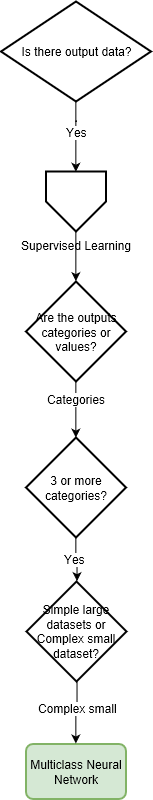

The diagram above was exported from draw.io. Its source (the exported page's mxGraphModel, read from the mxfile embedded in the PNG):
<mxGraphModel grid="1" shadow="0" math="0" pageHeight="1486" pageWidth="1654" pageScale="1" page="1" fold="1" arrows="1" connect="1" tooltips="1" guides="1" gridSize="10" dy="588" dx="-572">
  <root>
    <mxCell id="T3nYKLK2WN6HiN1Io8un-0" />
    <mxCell id="T3nYKLK2WN6HiN1Io8un-1" parent="T3nYKLK2WN6HiN1Io8un-0" />
    <mxCell id="4dVxomZb1v_nR0lmPIRa-0" parent="T3nYKLK2WN6HiN1Io8un-1" edge="1" target="4dVxomZb1v_nR0lmPIRa-4" source="4dVxomZb1v_nR0lmPIRa-1" style="edgeStyle=orthogonalEdgeStyle;rounded=0;html=1;exitX=0.5;exitY=1;entryX=0.5;entryY=0;entryPerimeter=0;jettySize=auto;orthogonalLoop=1;">
      <mxGeometry as="geometry" relative="1" />
    </mxCell>
    <mxCell id="4dVxomZb1v_nR0lmPIRa-1" value="Supervised Learning&lt;br&gt;" parent="T3nYKLK2WN6HiN1Io8un-1" style="verticalLabelPosition=bottom;verticalAlign=top;html=1;strokeWidth=2;shape=offPageConnector;rounded=0;size=0.5;" vertex="1">
      <mxGeometry as="geometry" y="220" x="1924.5" height="60" width="60" />
    </mxCell>
    <mxCell id="4dVxomZb1v_nR0lmPIRa-2" parent="T3nYKLK2WN6HiN1Io8un-1" edge="1" target="uCmFS15qCBeffY5MsLSU-14" source="4dVxomZb1v_nR0lmPIRa-4" style="edgeStyle=orthogonalEdgeStyle;rounded=0;html=1;exitX=0.5;exitY=1;exitPerimeter=0;entryX=0.5;entryY=0;jettySize=auto;orthogonalLoop=1;exitDx=0;exitDy=0;entryDx=0;entryDy=0;entryPerimeter=0;">
      <mxGeometry as="geometry" relative="1">
        <Array as="points" />
      </mxGeometry>
    </mxCell>
    <mxCell id="4dVxomZb1v_nR0lmPIRa-4" value="&lt;span&gt;Are the outputs categories or values?&lt;/span&gt;" parent="T3nYKLK2WN6HiN1Io8un-1" style="strokeWidth=2;html=1;shape=mxgraph.flowchart.decision;whiteSpace=wrap;fillColor=#ffffff;strokeColor=#000000;" vertex="1">
      <mxGeometry as="geometry" y="330" x="1904.5" height="100" width="100" />
    </mxCell>
    <mxCell id="4dVxomZb1v_nR0lmPIRa-6" parent="T3nYKLK2WN6HiN1Io8un-1" edge="1" target="4dVxomZb1v_nR0lmPIRa-1" source="4dVxomZb1v_nR0lmPIRa-7" style="edgeStyle=orthogonalEdgeStyle;rounded=0;html=1;exitX=0.5;exitY=1;exitPerimeter=0;jettySize=auto;orthogonalLoop=1;entryX=0.5;entryY=0;entryDx=0;entryDy=0;">
      <mxGeometry as="geometry" relative="1">
        <mxPoint as="targetPoint" y="105" x="1687.5" />
        <Array as="points">
          <mxPoint y="170" x="1955" />
          <mxPoint y="170" x="1955" />
        </Array>
      </mxGeometry>
    </mxCell>
    <mxCell id="4dVxomZb1v_nR0lmPIRa-7" value="Is there output data?" parent="T3nYKLK2WN6HiN1Io8un-1" style="strokeWidth=2;html=1;shape=mxgraph.flowchart.decision;whiteSpace=wrap;" vertex="1">
      <mxGeometry as="geometry" y="50" x="1879.5" height="100" width="150" />
    </mxCell>
    <mxCell id="4dVxomZb1v_nR0lmPIRa-8" value="Yes&lt;br&gt;" parent="T3nYKLK2WN6HiN1Io8un-1" style="text;html=1;resizable=0;points=[];align=center;verticalAlign=middle;labelBackgroundColor=#ffffff;" vertex="1" connectable="0">
      <mxGeometry as="geometry" y="190" x="1986.5">
        <mxPoint as="offset" y="-10" x="-31.5" />
      </mxGeometry>
    </mxCell>
    <mxCell id="uCmFS15qCBeffY5MsLSU-10" parent="T3nYKLK2WN6HiN1Io8un-1" edge="1" target="uSKcgR9CUjtYY8bowWdy-0" source="uCmFS15qCBeffY5MsLSU-14" style="edgeStyle=orthogonalEdgeStyle;rounded=0;html=1;exitX=0.5;exitY=1;exitPerimeter=0;entryX=0.5;entryY=0;jettySize=auto;orthogonalLoop=1;entryDx=0;entryDy=0;entryPerimeter=0;">
      <mxGeometry as="geometry" relative="1" />
    </mxCell>
    <mxCell id="uCmFS15qCBeffY5MsLSU-11" value="&lt;span&gt;Yes&lt;/span&gt;&lt;br&gt;" parent="uCmFS15qCBeffY5MsLSU-10" style="text;html=1;resizable=0;points=[];align=center;verticalAlign=middle;labelBackgroundColor=#ffffff;" vertex="1" connectable="0">
      <mxGeometry as="geometry" relative="1" y="3" x="-0.0333">
        <mxPoint as="offset" x="-4" />
      </mxGeometry>
    </mxCell>
    <mxCell id="uCmFS15qCBeffY5MsLSU-14" value="&lt;span&gt;3 or more categories?&lt;/span&gt;" parent="T3nYKLK2WN6HiN1Io8un-1" style="strokeWidth=2;html=1;shape=mxgraph.flowchart.decision;whiteSpace=wrap;" vertex="1">
      <mxGeometry as="geometry" y="486" x="1904.5" height="100" width="100" />
    </mxCell>
    <mxCell id="uCmFS15qCBeffY5MsLSU-15" value="&lt;span&gt;Multiclass Neural Network&lt;/span&gt;&lt;br&gt;" parent="T3nYKLK2WN6HiN1Io8un-1" style="rounded=1;whiteSpace=wrap;html=1;absoluteArcSize=1;arcSize=14;strokeWidth=2;fillColor=#d5e8d4;strokeColor=#82b366;" vertex="1">
      <mxGeometry as="geometry" y="792.5" x="1904.5" height="55" width="100" />
    </mxCell>
    <mxCell id="uCmFS15qCBeffY5MsLSU-17" value="&lt;span&gt;Categories&lt;/span&gt;" parent="T3nYKLK2WN6HiN1Io8un-1" style="text;html=1;resizable=0;points=[];align=center;verticalAlign=middle;labelBackgroundColor=#ffffff;" vertex="1" connectable="0">
      <mxGeometry as="geometry" y="611" x="2195">
        <mxPoint as="offset" y="-164" x="-241" />
      </mxGeometry>
    </mxCell>
    <mxCell id="uBxmRiivM7903SziOaOU-0" parent="T3nYKLK2WN6HiN1Io8un-1" edge="1" target="uCmFS15qCBeffY5MsLSU-15" source="uSKcgR9CUjtYY8bowWdy-0" style="edgeStyle=orthogonalEdgeStyle;rounded=0;orthogonalLoop=1;jettySize=auto;html=1;exitX=0.5;exitY=1;exitDx=0;exitDy=0;exitPerimeter=0;entryX=0.5;entryY=0;entryDx=0;entryDy=0;">
      <mxGeometry as="geometry" relative="1" />
    </mxCell>
    <mxCell id="uSKcgR9CUjtYY8bowWdy-0" value="&lt;span&gt;Simple large datasets or Complex small dataset?&lt;/span&gt;" parent="T3nYKLK2WN6HiN1Io8un-1" style="strokeWidth=2;html=1;shape=mxgraph.flowchart.decision;whiteSpace=wrap;" vertex="1">
      <mxGeometry as="geometry" y="630" x="1905" height="100" width="100" />
    </mxCell>
    <mxCell id="uBxmRiivM7903SziOaOU-1" value="&lt;span&gt;Complex small&lt;/span&gt;" parent="T3nYKLK2WN6HiN1Io8un-1" style="text;html=1;resizable=0;points=[];align=center;verticalAlign=middle;labelBackgroundColor=#ffffff;direction=south;" vertex="1" connectable="0">
      <mxGeometry as="geometry" y="769.7941176470588" x="1953.8529411764707">
        <mxPoint as="offset" y="-13" x="2" />
      </mxGeometry>
    </mxCell>
  </root>
</mxGraphModel>